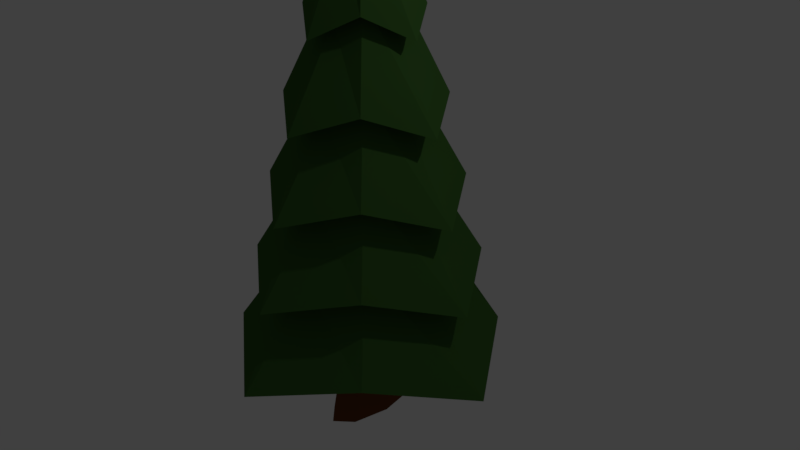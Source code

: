 # Source: tree1.blend  (saved by Blender 2.79.0; exported with 4.5.12 LTS)
import bpy
from mathutils import Matrix  # noqa: F401  (used for matrix-valued properties, if any)

bpy.ops.wm.read_factory_settings(use_empty=True)
scene = bpy.context.scene
scene.name = 'Scene'

# ---- collections
col_collection_1 = bpy.data.collections.new('Collection 1'); scene.collection.children.link(col_collection_1)

# ---- materials (node trees are filled in below, after node groups)
mat_bark = bpy.data.materials.new('Bark')
mat_bark.alpha_threshold = 0.0
mat_bark.diffuse_color = (0.237, 0.09021, 0.04782, 1.0)
mat_bark.roughness = 0.5
mat_leaves = bpy.data.materials.new('Leaves')
mat_leaves.alpha_threshold = 0.0
mat_leaves.diffuse_color = (0.05092, 0.1788, 0.01348, 1.0)
mat_leaves.roughness = 0.5

# ---- material node trees
mat_bark.use_nodes = True; mat_bark.node_tree.nodes.clear()
_N = mat_bark.node_tree.nodes; _L = mat_bark.node_tree.links
n0 = _N.new('ShaderNodeOutputMaterial'); n0.name = 'Material Output'; n0.location = (300, 300)
n1 = _N.new('ShaderNodeBsdfDiffuse'); n1.name = 'Diffuse BSDF'; n1.location = (10, 300)
n1.inputs[0].default_value = (0.1492, 0.04926, 0.01496, 1.0)
_L.new(n1.outputs[0], n0.inputs[0])
n0.is_active_output = True
mat_leaves.use_nodes = True; mat_leaves.node_tree.nodes.clear()
_N = mat_leaves.node_tree.nodes; _L = mat_leaves.node_tree.links
n0 = _N.new('ShaderNodeOutputMaterial'); n0.name = 'Material Output'; n0.location = (300, 300)
n1 = _N.new('ShaderNodeBsdfDiffuse'); n1.name = 'Diffuse BSDF'; n1.location = (10, 300)
n1.inputs[0].default_value = (0.04499, 0.1226, 0.02604, 1.0)
_L.new(n1.outputs[0], n0.inputs[0])
n0.is_active_output = True

# ---- world
world_world = bpy.data.worlds.new('World'); scene.world = world_world
world_world.color = (0.05088, 0.05088, 0.05088)
world_world.use_sun_shadow = False
world_world.sun_shadow_jitter_overblur = 0.0
world_world.cycles.sampling_method = 'MANUAL'

# ---- cameras
cam_camera = bpy.data.cameras.new('Camera')
cam_camera.clip_end = 100.0
cam_camera.lens = 35.0
cam_camera.sensor_width = 32.0
cam_camera.sensor_height = 18.0
cam_camera.ortho_scale = 7.314
cam_camera.dof.focus_distance = 0.0

# ---- lights
light_lamp = bpy.data.lights.new('Lamp', 'POINT')
light_lamp.transmission_factor = 0.0
light_lamp.cutoff_distance = 30.0
light_lamp.energy = 100.0
light_lamp.shadow_buffer_clip_start = 1.001
light_lamp.shadow_soft_size = 0.1
light_lamp.shadow_maximum_resolution = 0.006
light_lamp.use_absolute_resolution = True

# ---- meshes
me_cylinder_001 = bpy.data.meshes.new('Cylinder.001')
me_cylinder_001.from_pydata([(0.0, 1.0, -1.0), (0.0, 1.0, 1.0), (0.7071, 0.7071, -1.0), (0.7071, 0.7071, 1.0), (1.0, -4.371e-08, -1.0), (1.0, -4.371e-08, 1.0), (0.7071, -0.7071, -1.0), (0.7071, -0.7071, 1.0), (-8.742e-08, -1.0, -1.0), (-8.742e-08, -1.0, 1.0), (-0.7071, -0.7071, -1.0), (-0.7071, -0.7071, 1.0), (-1.0, 1.192e-08, -1.0), (-1.0, 1.192e-08, 1.0), (-0.7071, 0.7071, -1.0), (-0.7071, 0.7071, 1.0), (-2.069e-09, 0.7223, 0.0), (0.5107, 0.5107, 0.0), (0.7223, -2.95e-08, 0.0), (0.5107, -0.5107, 0.0), (-6.521e-08, -0.7223, 0.0), (-0.5107, -0.5107, 0.0), (-0.7223, 1.068e-08, 0.0), (-0.5107, 0.5107, 0.0)], [], [(16, 1, 3, 17), (17, 3, 5, 18), (18, 5, 7, 19), (19, 7, 9, 20), (20, 9, 11, 21), (21, 11, 13, 22), (3, 1, 15, 13, 11, 9, 7, 5), (22, 13, 15, 23), (23, 15, 1, 16), (0, 2, 4, 6, 8, 10, 12, 14), (14, 23, 16, 0), (12, 22, 23, 14), (10, 21, 22, 12), (8, 20, 21, 10), (6, 19, 20, 8), (4, 18, 19, 6), (2, 17, 18, 4), (0, 16, 17, 2)])
me_cylinder_001.materials.append(mat_bark)
me_cylinder_001.use_remesh_preserve_volume = False
me_cylinder_001.use_remesh_preserve_attributes = False
me_cylinder_001.use_mirror_vertex_groups = False
me_cylinder_001.update()
me_cylinder = bpy.data.meshes.new('Cylinder')
me_cylinder.from_pydata([(-4.906e-10, 1.197, -1.375), (-6.84e-09, 0.08193, 6.55), (0.7071, 0.7071, -1.0), (0.05794, 0.05794, 6.55), (1.197, -5.135e-08, -1.375), (0.08193, 3.259e-09, 6.55), (0.7071, -0.7071, -1.0), (0.05794, -0.05794, 6.55), (-1.052e-07, -1.197, -1.375), (-1.4e-08, -0.08193, 6.55), (-0.7071, -0.7071, -1.0), (-0.05794, -0.05794, 6.55), (-1.197, 1.526e-08, -1.375), (-0.08193, 7.817e-09, 6.55), (-0.7071, 0.7071, -1.0), (-0.05794, 0.05794, 6.55), (-1.855e-09, 1.014, -0.04126), (-3.22e-09, 0.8309, 1.292), (-4.585e-09, 0.6477, 2.625), (-5.95e-09, 0.4645, 3.959), (-7.315e-09, 0.2813, 5.292), (0.1661, 0.1661, 5.667), (0.2743, 0.2743, 4.333), (0.3825, 0.3825, 3.0), (0.4907, 0.4907, 1.667), (0.5989, 0.5989, 0.3333), (0.2813, -4.491e-09, 5.292), (0.4645, -1.386e-08, 3.959), (0.6477, -2.324e-08, 2.625), (0.8309, -3.261e-08, 1.292), (1.014, -4.198e-08, -0.04126), (0.1661, -0.1661, 5.667), (0.2743, -0.2743, 4.333), (0.3825, -0.3825, 3.0), (0.4907, -0.4907, 1.667), (0.5989, -0.5989, 0.3333), (-3.191e-08, -0.2813, 5.292), (-4.656e-08, -0.4645, 3.959), (-6.121e-08, -0.6477, 2.625), (-7.586e-08, -0.8309, 1.292), (-9.051e-08, -1.014, -0.04126), (-0.1661, -0.1661, 5.667), (-0.2743, -0.2743, 4.333), (-0.3825, -0.3825, 3.0), (-0.4907, -0.4907, 1.667), (-0.5989, -0.5989, 0.3333), (-0.2813, 1.116e-08, 5.292), (-0.4645, 1.198e-08, 3.959), (-0.6477, 1.28e-08, 2.625), (-0.8309, 1.362e-08, 1.292), (-1.014, 1.444e-08, -0.04126), (-0.1661, 0.1661, 5.667), (-0.2743, 0.2743, 4.333), (-0.3825, 0.3825, 3.0), (-0.4907, 0.4907, 1.667), (-0.5989, 0.5989, 0.3333), (-2.544e-09, 0.5183, 5.104), (0.3061, 0.3061, 5.479), (0.5183, -1.565e-08, 5.104), (0.3061, -0.3061, 5.479), (-4.786e-08, -0.5183, 5.104), (-0.3061, -0.3061, 5.479), (-0.5183, 1.319e-08, 5.104), (-0.3061, 0.3061, 5.479), (-1.753e-11, 0.8431, 3.771), (0.4979, 0.4979, 4.145), (0.8431, -2.96e-08, 3.771), (0.4979, -0.4979, 4.145), (-7.372e-08, -0.8431, 3.771), (-0.4979, -0.4979, 4.145), (-0.8431, 1.731e-08, 3.771), (-0.4979, 0.4979, 4.145), (1.217e-08, 1.176, 2.438), (0.6946, 0.6946, 2.812), (1.176, -5.027e-08, 2.438), (0.6946, -0.6946, 2.812), (-9.065e-08, -1.176, 2.438), (-0.6946, -0.6946, 2.812), (-1.176, 1.516e-08, 2.438), (-0.6946, 0.6946, 2.812), (3.435e-08, 1.445, 1.104), (0.8537, 0.8537, 1.479), (1.445, -5.745e-08, 1.104), (0.8537, -0.8537, 1.479), (-9.202e-08, -1.445, 1.104), (-0.8537, -0.8537, 1.479), (-1.445, 2.297e-08, 1.104), (-0.8537, 0.8537, 1.479), (2.955e-08, 1.721, -0.2291), (1.016, 1.016, 0.1454), (1.721, -7.716e-08, -0.2291), (1.016, -1.016, 0.1454), (-1.209e-07, -1.721, -0.2291), (-1.016, -1.016, 0.1454), (-1.721, 1.856e-08, -0.2291), (-1.016, 1.016, 0.1454), (1.201, 1.201, -1.188), (2.034, -1.029e-07, -1.562), (1.201, -1.201, -1.188), (-1.781e-07, -2.034, -1.562), (-1.201, -1.201, -1.188), (-2.034, 1.029e-08, -1.562), (-1.201, 1.201, -1.188), (-2.926e-10, 2.034, -1.562)], [], [(56, 1, 3, 57), (57, 3, 5, 58), (58, 5, 7, 59), (59, 7, 9, 60), (60, 9, 11, 61), (61, 11, 13, 62), (3, 1, 15, 13, 11, 9, 7, 5), (62, 13, 15, 63), (63, 15, 1, 56), (0, 2, 4, 6, 8, 10, 12, 14), (102, 55, 16, 103), (95, 54, 17, 88), (87, 53, 18, 80), (79, 52, 19, 72), (71, 51, 20, 64), (101, 50, 55, 102), (94, 49, 54, 95), (86, 48, 53, 87), (78, 47, 52, 79), (70, 46, 51, 71), (100, 45, 50, 101), (93, 44, 49, 94), (85, 43, 48, 86), (77, 42, 47, 78), (69, 41, 46, 70), (99, 40, 45, 100), (92, 39, 44, 93), (84, 38, 43, 85), (76, 37, 42, 77), (68, 36, 41, 69), (98, 35, 40, 99), (91, 34, 39, 92), (83, 33, 38, 84), (75, 32, 37, 76), (67, 31, 36, 68), (97, 30, 35, 98), (90, 29, 34, 91), (82, 28, 33, 83), (74, 27, 32, 75), (66, 26, 31, 67), (96, 25, 30, 97), (89, 24, 29, 90), (81, 23, 28, 82), (73, 22, 27, 74), (65, 21, 26, 66), (103, 16, 25, 96), (88, 17, 24, 89), (80, 18, 23, 81), (72, 19, 22, 73), (64, 20, 21, 65), (51, 63, 56, 20), (46, 62, 63, 51), (41, 61, 62, 46), (36, 60, 61, 41), (31, 59, 60, 36), (26, 58, 59, 31), (21, 57, 58, 26), (20, 56, 57, 21), (19, 64, 65, 22), (22, 65, 66, 27), (27, 66, 67, 32), (32, 67, 68, 37), (37, 68, 69, 42), (42, 69, 70, 47), (47, 70, 71, 52), (52, 71, 64, 19), (18, 72, 73, 23), (23, 73, 74, 28), (28, 74, 75, 33), (33, 75, 76, 38), (38, 76, 77, 43), (43, 77, 78, 48), (48, 78, 79, 53), (53, 79, 72, 18), (17, 80, 81, 24), (24, 81, 82, 29), (29, 82, 83, 34), (34, 83, 84, 39), (39, 84, 85, 44), (44, 85, 86, 49), (49, 86, 87, 54), (54, 87, 80, 17), (16, 88, 89, 25), (25, 89, 90, 30), (30, 90, 91, 35), (35, 91, 92, 40), (40, 92, 93, 45), (45, 93, 94, 50), (50, 94, 95, 55), (55, 95, 88, 16), (0, 103, 96, 2), (2, 96, 97, 4), (4, 97, 98, 6), (6, 98, 99, 8), (8, 99, 100, 10), (10, 100, 101, 12), (12, 101, 102, 14), (14, 102, 103, 0)])
me_cylinder.materials.append(mat_leaves)
me_cylinder.materials.append(mat_bark)
me_cylinder.use_remesh_preserve_volume = False
me_cylinder.use_remesh_preserve_attributes = False
me_cylinder.use_mirror_vertex_groups = False
me_cylinder.update()

# ---- objects
ob_cylinder_001 = bpy.data.objects.new('Cylinder.001', me_cylinder_001)
ob_cylinder = bpy.data.objects.new('Cylinder', me_cylinder)
ob_lamp = bpy.data.objects.new('Lamp', light_lamp)
ob_camera = bpy.data.objects.new('Camera', cam_camera)

# ---- transforms, parenting, visibility, modifiers, constraints
ob_cylinder_001.location = (0.0, 0.0, -1.405)
ob_cylinder_001.scale = (0.3112, 0.7013, 0.9092)
ob_cylinder_001.lineart.crease_threshold = 0.0
ob_cylinder.location = (0.0, 0.0, 0.0)
ob_cylinder.scale = (1.0, 1.0, 0.7728)
ob_cylinder.lineart.crease_threshold = 0.0
ob_lamp.location = (4.076, 1.005, 5.904)
ob_lamp.rotation_euler = (0.6503, 0.05522, 1.866)
ob_lamp.lock_rotations_4d = False
ob_lamp.empty_display_type = 'ARROWS'
ob_lamp.color = (0.0, 0.0, 0.0, 0.0)
ob_lamp.lineart.crease_threshold = 0.0
ob_camera.location = (7.481, -6.508, 5.344)
ob_camera.rotation_euler = (1.109, 0.0, 0.8149)
ob_camera.lock_rotations_4d = False
ob_camera.empty_display_type = 'ARROWS'
ob_camera.color = (0.0, 0.0, 0.0, 0.0)
ob_camera.display_type = 'WIRE'
ob_camera.lineart.crease_threshold = 0.0

# ---- collection membership
col_collection_1.objects.link(ob_cylinder_001)
col_collection_1.objects.link(ob_cylinder)
col_collection_1.objects.link(ob_lamp)
col_collection_1.objects.link(ob_camera)

# ---- scene / render settings (as saved in the file)
scene.camera = ob_camera
scene.frame_start = 1; scene.frame_end = 250; scene.frame_set(1)
scene.render.engine = 'CYCLES'
scene.render.resolution_percentage = 50
scene.render.dither_intensity = 0.0
scene.cycles.use_denoising = False
scene.cycles.samples = 128
scene.cycles.sampling_pattern = 'TABULATED_SOBOL'
scene.cycles.use_adaptive_sampling = False
scene.cycles.use_light_tree = False
scene.cycles.blur_glossy = 0.0
scene.cycles.sample_clamp_indirect = 0.0
scene.view_settings.view_transform = 'Standard'
bpy.context.view_layer.update()
